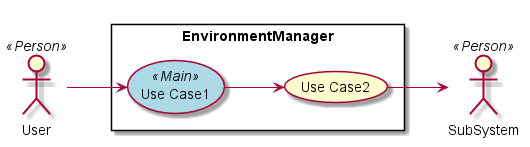

The diagram above was rendered by PlantUML. Its source (embedded in the PNG):
@startuml

left to right direction

skinparam usecase {
  BackgroudnColor #lightgreen
  BackgroundColor<<Main>> #lightblue
}
actor :User: <<Person>>
actor :SubSystem: <<Person>>


rectangle "EnvironmentManager" {
UseCase UC1 <<Main>> as "Use Case1"
UseCase UC2  as "Use Case2"


User --> UC1
UC1 --> UC2
UC2 --> SubSystem
}

@enduml